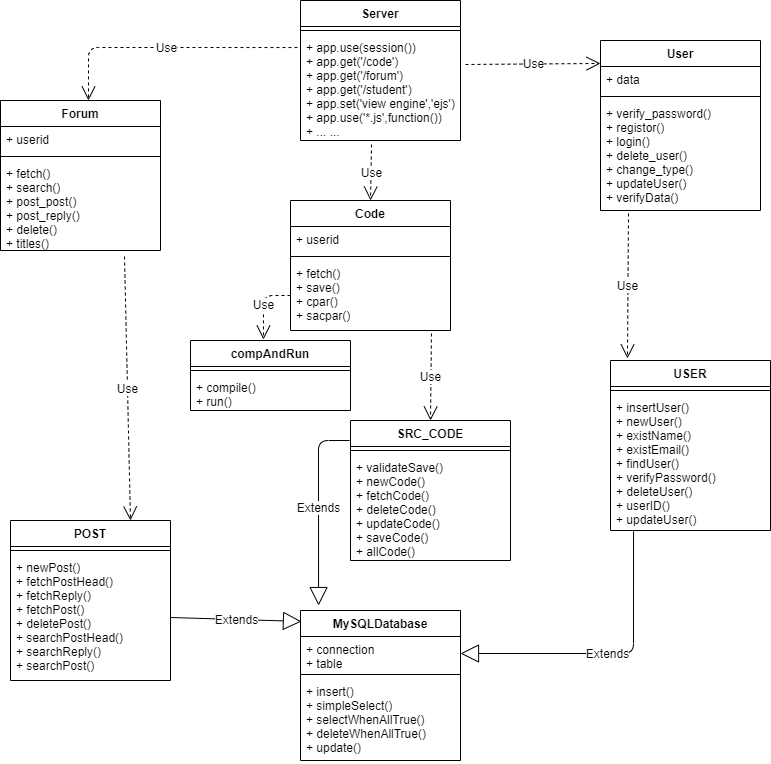

The diagram above was exported from draw.io. Its source (the exported page's mxGraphModel, read from the mxfile embedded in the PNG):
<mxGraphModel dx="1422" dy="712" grid="1" gridSize="10" guides="1" tooltips="1" connect="1" arrows="1" fold="1" page="1" pageScale="1" pageWidth="827" pageHeight="1169" math="0" shadow="0">
  <root>
    <mxCell id="0" />
    <mxCell id="1" parent="0" />
    <mxCell id="4hAxmZEv2BJFRzsU6mAh-25" value="Forum" style="swimlane;fontStyle=1;align=center;verticalAlign=top;childLayout=stackLayout;horizontal=1;startSize=26;horizontalStack=0;resizeParent=1;resizeParentMax=0;resizeLast=0;collapsible=1;marginBottom=0;" vertex="1" parent="1">
      <mxGeometry x="20" y="110" width="160" height="150" as="geometry" />
    </mxCell>
    <mxCell id="4hAxmZEv2BJFRzsU6mAh-26" value="+ userid" style="text;strokeColor=none;fillColor=none;align=left;verticalAlign=top;spacingLeft=4;spacingRight=4;overflow=hidden;rotatable=0;points=[[0,0.5],[1,0.5]];portConstraint=eastwest;" vertex="1" parent="4hAxmZEv2BJFRzsU6mAh-25">
      <mxGeometry y="26" width="160" height="26" as="geometry" />
    </mxCell>
    <mxCell id="4hAxmZEv2BJFRzsU6mAh-27" value="" style="line;strokeWidth=1;fillColor=none;align=left;verticalAlign=middle;spacingTop=-1;spacingLeft=3;spacingRight=3;rotatable=0;labelPosition=right;points=[];portConstraint=eastwest;" vertex="1" parent="4hAxmZEv2BJFRzsU6mAh-25">
      <mxGeometry y="52" width="160" height="8" as="geometry" />
    </mxCell>
    <mxCell id="4hAxmZEv2BJFRzsU6mAh-28" value="+ fetch()&#10;+ search()&#10;+ post_post()&#10;+ post_reply()&#10;+ delete()&#10;+ titles()" style="text;strokeColor=none;fillColor=none;align=left;verticalAlign=top;spacingLeft=4;spacingRight=4;overflow=hidden;rotatable=0;points=[[0,0.5],[1,0.5]];portConstraint=eastwest;" vertex="1" parent="4hAxmZEv2BJFRzsU6mAh-25">
      <mxGeometry y="60" width="160" height="90" as="geometry" />
    </mxCell>
    <mxCell id="4hAxmZEv2BJFRzsU6mAh-42" value="Use" style="endArrow=open;endSize=12;dashed=1;html=1;exitX=-0.019;exitY=0.123;exitDx=0;exitDy=0;entryX=0.55;entryY=0;entryDx=0;entryDy=0;entryPerimeter=0;exitPerimeter=0;" edge="1" parent="1" source="4hAxmZEv2BJFRzsU6mAh-62" target="4hAxmZEv2BJFRzsU6mAh-25">
      <mxGeometry width="160" relative="1" as="geometry">
        <mxPoint x="310" y="58" as="sourcePoint" />
        <mxPoint x="490" y="370" as="targetPoint" />
        <Array as="points">
          <mxPoint x="108" y="57" />
        </Array>
      </mxGeometry>
    </mxCell>
    <mxCell id="4hAxmZEv2BJFRzsU6mAh-43" value="Use" style="endArrow=open;endSize=12;dashed=1;html=1;exitX=1.031;exitY=0.283;exitDx=0;exitDy=0;entryX=0;entryY=0.135;entryDx=0;entryDy=0;entryPerimeter=0;exitPerimeter=0;" edge="1" parent="1" source="4hAxmZEv2BJFRzsU6mAh-62" target="4hAxmZEv2BJFRzsU6mAh-17">
      <mxGeometry width="160" relative="1" as="geometry">
        <mxPoint x="472.0799999999999" y="88.5" as="sourcePoint" />
        <mxPoint x="490" y="370" as="targetPoint" />
      </mxGeometry>
    </mxCell>
    <mxCell id="4hAxmZEv2BJFRzsU6mAh-44" value="Use" style="endArrow=open;endSize=12;dashed=1;html=1;exitX=0.444;exitY=1.038;exitDx=0;exitDy=0;entryX=0.5;entryY=0;entryDx=0;entryDy=0;exitPerimeter=0;" edge="1" parent="1" source="4hAxmZEv2BJFRzsU6mAh-62" target="4hAxmZEv2BJFRzsU6mAh-29">
      <mxGeometry width="160" relative="1" as="geometry">
        <mxPoint x="390" y="106" as="sourcePoint" />
        <mxPoint x="490" y="370" as="targetPoint" />
      </mxGeometry>
    </mxCell>
    <mxCell id="4hAxmZEv2BJFRzsU6mAh-49" value="Extends" style="endArrow=block;endSize=16;endFill=0;html=1;entryX=1;entryY=0.5;entryDx=0;entryDy=0;exitX=0.144;exitY=1.007;exitDx=0;exitDy=0;exitPerimeter=0;" edge="1" parent="1" source="4hAxmZEv2BJFRzsU6mAh-40" target="4hAxmZEv2BJFRzsU6mAh-6">
      <mxGeometry width="160" relative="1" as="geometry">
        <mxPoint x="330" y="370" as="sourcePoint" />
        <mxPoint x="490" y="370" as="targetPoint" />
        <Array as="points">
          <mxPoint x="653" y="663" />
        </Array>
      </mxGeometry>
    </mxCell>
    <mxCell id="4hAxmZEv2BJFRzsU6mAh-50" value="Extends" style="endArrow=block;endSize=16;endFill=0;html=1;exitX=1;exitY=0.5;exitDx=0;exitDy=0;entryX=0.006;entryY=0.073;entryDx=0;entryDy=0;entryPerimeter=0;" edge="1" parent="1" source="4hAxmZEv2BJFRzsU6mAh-12" target="4hAxmZEv2BJFRzsU6mAh-5">
      <mxGeometry width="160" relative="1" as="geometry">
        <mxPoint x="330" y="370" as="sourcePoint" />
        <mxPoint x="490" y="370" as="targetPoint" />
      </mxGeometry>
    </mxCell>
    <mxCell id="4hAxmZEv2BJFRzsU6mAh-51" value="Use" style="endArrow=open;endSize=12;dashed=1;html=1;exitX=0;exitY=0.5;exitDx=0;exitDy=0;entryX=0.456;entryY=-0.014;entryDx=0;entryDy=0;entryPerimeter=0;" edge="1" parent="1" source="4hAxmZEv2BJFRzsU6mAh-32" target="4hAxmZEv2BJFRzsU6mAh-33">
      <mxGeometry width="160" relative="1" as="geometry">
        <mxPoint x="330" y="270" as="sourcePoint" />
        <mxPoint x="490" y="270" as="targetPoint" />
        <Array as="points">
          <mxPoint x="283" y="305" />
        </Array>
      </mxGeometry>
    </mxCell>
    <mxCell id="4hAxmZEv2BJFRzsU6mAh-52" value="Extends" style="endArrow=block;endSize=16;endFill=0;html=1;exitX=-0.006;exitY=0.143;exitDx=0;exitDy=0;exitPerimeter=0;entryX=0.113;entryY=-0.033;entryDx=0;entryDy=0;entryPerimeter=0;" edge="1" parent="1" source="4hAxmZEv2BJFRzsU6mAh-13" target="4hAxmZEv2BJFRzsU6mAh-5">
      <mxGeometry width="160" relative="1" as="geometry">
        <mxPoint x="330" y="470" as="sourcePoint" />
        <mxPoint x="490" y="470" as="targetPoint" />
        <Array as="points">
          <mxPoint x="338" y="450" />
        </Array>
      </mxGeometry>
    </mxCell>
    <mxCell id="4hAxmZEv2BJFRzsU6mAh-53" value="Use" style="endArrow=open;endSize=12;dashed=1;html=1;exitX=0.881;exitY=1.043;exitDx=0;exitDy=0;exitPerimeter=0;entryX=0.5;entryY=0;entryDx=0;entryDy=0;" edge="1" parent="1" source="4hAxmZEv2BJFRzsU6mAh-32" target="4hAxmZEv2BJFRzsU6mAh-13">
      <mxGeometry width="160" relative="1" as="geometry">
        <mxPoint x="330" y="270" as="sourcePoint" />
        <mxPoint x="490" y="270" as="targetPoint" />
      </mxGeometry>
    </mxCell>
    <mxCell id="4hAxmZEv2BJFRzsU6mAh-54" value="Use" style="endArrow=open;endSize=12;dashed=1;html=1;exitX=0.175;exitY=1.027;exitDx=0;exitDy=0;exitPerimeter=0;entryX=0.106;entryY=-0.012;entryDx=0;entryDy=0;entryPerimeter=0;" edge="1" parent="1" source="4hAxmZEv2BJFRzsU6mAh-20" target="4hAxmZEv2BJFRzsU6mAh-37">
      <mxGeometry width="160" relative="1" as="geometry">
        <mxPoint x="330" y="470" as="sourcePoint" />
        <mxPoint x="490" y="470" as="targetPoint" />
      </mxGeometry>
    </mxCell>
    <mxCell id="4hAxmZEv2BJFRzsU6mAh-17" value="User" style="swimlane;fontStyle=1;align=center;verticalAlign=top;childLayout=stackLayout;horizontal=1;startSize=26;horizontalStack=0;resizeParent=1;resizeParentMax=0;resizeLast=0;collapsible=1;marginBottom=0;" vertex="1" parent="1">
      <mxGeometry x="620" y="50" width="160" height="170" as="geometry" />
    </mxCell>
    <mxCell id="4hAxmZEv2BJFRzsU6mAh-18" value="+ data" style="text;strokeColor=none;fillColor=none;align=left;verticalAlign=top;spacingLeft=4;spacingRight=4;overflow=hidden;rotatable=0;points=[[0,0.5],[1,0.5]];portConstraint=eastwest;" vertex="1" parent="4hAxmZEv2BJFRzsU6mAh-17">
      <mxGeometry y="26" width="160" height="26" as="geometry" />
    </mxCell>
    <mxCell id="4hAxmZEv2BJFRzsU6mAh-19" value="" style="line;strokeWidth=1;fillColor=none;align=left;verticalAlign=middle;spacingTop=-1;spacingLeft=3;spacingRight=3;rotatable=0;labelPosition=right;points=[];portConstraint=eastwest;" vertex="1" parent="4hAxmZEv2BJFRzsU6mAh-17">
      <mxGeometry y="52" width="160" height="8" as="geometry" />
    </mxCell>
    <mxCell id="4hAxmZEv2BJFRzsU6mAh-20" value="+ verify_password()&#10;+ registor()&#10;+ login()&#10;+ delete_user()&#10;+ change_type()&#10;+ updateUser()&#10;+ verifyData()" style="text;strokeColor=none;fillColor=none;align=left;verticalAlign=top;spacingLeft=4;spacingRight=4;overflow=hidden;rotatable=0;points=[[0,0.5],[1,0.5]];portConstraint=eastwest;" vertex="1" parent="4hAxmZEv2BJFRzsU6mAh-17">
      <mxGeometry y="60" width="160" height="110" as="geometry" />
    </mxCell>
    <mxCell id="4hAxmZEv2BJFRzsU6mAh-37" value="USER" style="swimlane;fontStyle=1;align=center;verticalAlign=top;childLayout=stackLayout;horizontal=1;startSize=26;horizontalStack=0;resizeParent=1;resizeParentMax=0;resizeLast=0;collapsible=1;marginBottom=0;" vertex="1" parent="1">
      <mxGeometry x="630" y="370" width="160" height="170" as="geometry" />
    </mxCell>
    <mxCell id="4hAxmZEv2BJFRzsU6mAh-39" value="" style="line;strokeWidth=1;fillColor=none;align=left;verticalAlign=middle;spacingTop=-1;spacingLeft=3;spacingRight=3;rotatable=0;labelPosition=right;points=[];portConstraint=eastwest;" vertex="1" parent="4hAxmZEv2BJFRzsU6mAh-37">
      <mxGeometry y="26" width="160" height="8" as="geometry" />
    </mxCell>
    <mxCell id="4hAxmZEv2BJFRzsU6mAh-40" value="+ insertUser()&#10;+ newUser()&#10;+ existName()&#10;+ existEmail()&#10;+ findUser()&#10;+ verifyPassword()&#10;+ deleteUser()&#10;+ userID()&#10;+ updateUser()" style="text;strokeColor=none;fillColor=none;align=left;verticalAlign=top;spacingLeft=4;spacingRight=4;overflow=hidden;rotatable=0;points=[[0,0.5],[1,0.5]];portConstraint=eastwest;" vertex="1" parent="4hAxmZEv2BJFRzsU6mAh-37">
      <mxGeometry y="34" width="160" height="136" as="geometry" />
    </mxCell>
    <mxCell id="4hAxmZEv2BJFRzsU6mAh-55" value="Use" style="endArrow=open;endSize=12;dashed=1;html=1;exitX=0.775;exitY=1.067;exitDx=0;exitDy=0;exitPerimeter=0;entryX=0.75;entryY=0;entryDx=0;entryDy=0;" edge="1" parent="1" source="4hAxmZEv2BJFRzsU6mAh-28" target="4hAxmZEv2BJFRzsU6mAh-9">
      <mxGeometry width="160" relative="1" as="geometry">
        <mxPoint x="330" y="370" as="sourcePoint" />
        <mxPoint x="140" y="528" as="targetPoint" />
        <Array as="points" />
      </mxGeometry>
    </mxCell>
    <mxCell id="4hAxmZEv2BJFRzsU6mAh-5" value="MySQLDatabase" style="swimlane;fontStyle=1;align=center;verticalAlign=top;childLayout=stackLayout;horizontal=1;startSize=26;horizontalStack=0;resizeParent=1;resizeParentMax=0;resizeLast=0;collapsible=1;marginBottom=0;" vertex="1" parent="1">
      <mxGeometry x="320" y="620" width="160" height="150" as="geometry" />
    </mxCell>
    <mxCell id="4hAxmZEv2BJFRzsU6mAh-6" value="+ connection&#10;+ table" style="text;strokeColor=none;fillColor=none;align=left;verticalAlign=top;spacingLeft=4;spacingRight=4;overflow=hidden;rotatable=0;points=[[0,0.5],[1,0.5]];portConstraint=eastwest;" vertex="1" parent="4hAxmZEv2BJFRzsU6mAh-5">
      <mxGeometry y="26" width="160" height="34" as="geometry" />
    </mxCell>
    <mxCell id="4hAxmZEv2BJFRzsU6mAh-7" value="" style="line;strokeWidth=1;fillColor=none;align=left;verticalAlign=middle;spacingTop=-1;spacingLeft=3;spacingRight=3;rotatable=0;labelPosition=right;points=[];portConstraint=eastwest;" vertex="1" parent="4hAxmZEv2BJFRzsU6mAh-5">
      <mxGeometry y="60" width="160" height="8" as="geometry" />
    </mxCell>
    <mxCell id="4hAxmZEv2BJFRzsU6mAh-8" value="+ insert()&#10;+ simpleSelect()&#10;+ selectWhenAllTrue()&#10;+ deleteWhenAllTrue()&#10;+ update()" style="text;strokeColor=none;fillColor=none;align=left;verticalAlign=top;spacingLeft=4;spacingRight=4;overflow=hidden;rotatable=0;points=[[0,0.5],[1,0.5]];portConstraint=eastwest;" vertex="1" parent="4hAxmZEv2BJFRzsU6mAh-5">
      <mxGeometry y="68" width="160" height="82" as="geometry" />
    </mxCell>
    <mxCell id="4hAxmZEv2BJFRzsU6mAh-13" value="SRC_CODE" style="swimlane;fontStyle=1;align=center;verticalAlign=top;childLayout=stackLayout;horizontal=1;startSize=26;horizontalStack=0;resizeParent=1;resizeParentMax=0;resizeLast=0;collapsible=1;marginBottom=0;" vertex="1" parent="1">
      <mxGeometry x="370" y="430" width="160" height="140" as="geometry" />
    </mxCell>
    <mxCell id="4hAxmZEv2BJFRzsU6mAh-15" value="" style="line;strokeWidth=1;fillColor=none;align=left;verticalAlign=middle;spacingTop=-1;spacingLeft=3;spacingRight=3;rotatable=0;labelPosition=right;points=[];portConstraint=eastwest;" vertex="1" parent="4hAxmZEv2BJFRzsU6mAh-13">
      <mxGeometry y="26" width="160" height="8" as="geometry" />
    </mxCell>
    <mxCell id="4hAxmZEv2BJFRzsU6mAh-16" value="+ validateSave()&#10;+ newCode()&#10;+ fetchCode()&#10;+ deleteCode()&#10;+ updateCode()&#10;+ saveCode()&#10;+ allCode()" style="text;strokeColor=none;fillColor=none;align=left;verticalAlign=top;spacingLeft=4;spacingRight=4;overflow=hidden;rotatable=0;points=[[0,0.5],[1,0.5]];portConstraint=eastwest;" vertex="1" parent="4hAxmZEv2BJFRzsU6mAh-13">
      <mxGeometry y="34" width="160" height="106" as="geometry" />
    </mxCell>
    <mxCell id="4hAxmZEv2BJFRzsU6mAh-59" value="Server" style="swimlane;fontStyle=1;align=center;verticalAlign=top;childLayout=stackLayout;horizontal=1;startSize=26;horizontalStack=0;resizeParent=1;resizeParentMax=0;resizeLast=0;collapsible=1;marginBottom=0;" vertex="1" parent="1">
      <mxGeometry x="320" y="10" width="160" height="140" as="geometry" />
    </mxCell>
    <mxCell id="4hAxmZEv2BJFRzsU6mAh-61" value="" style="line;strokeWidth=1;fillColor=none;align=left;verticalAlign=middle;spacingTop=-1;spacingLeft=3;spacingRight=3;rotatable=0;labelPosition=right;points=[];portConstraint=eastwest;" vertex="1" parent="4hAxmZEv2BJFRzsU6mAh-59">
      <mxGeometry y="26" width="160" height="8" as="geometry" />
    </mxCell>
    <mxCell id="4hAxmZEv2BJFRzsU6mAh-62" value="+ app.use(session())&#10;+ app.get('/code')&#10;+ app.get('/forum')&#10;+ app.get('/student')&#10;+ app.set('view engine','ejs')&#10;+ app.use('*.js',function())&#10;+ ... ..." style="text;strokeColor=none;fillColor=none;align=left;verticalAlign=top;spacingLeft=4;spacingRight=4;overflow=hidden;rotatable=0;points=[[0,0.5],[1,0.5]];portConstraint=eastwest;" vertex="1" parent="4hAxmZEv2BJFRzsU6mAh-59">
      <mxGeometry y="34" width="160" height="106" as="geometry" />
    </mxCell>
    <mxCell id="4hAxmZEv2BJFRzsU6mAh-29" value="Code" style="swimlane;fontStyle=1;align=center;verticalAlign=top;childLayout=stackLayout;horizontal=1;startSize=26;horizontalStack=0;resizeParent=1;resizeParentMax=0;resizeLast=0;collapsible=1;marginBottom=0;" vertex="1" parent="1">
      <mxGeometry x="310" y="210" width="160" height="130" as="geometry" />
    </mxCell>
    <mxCell id="4hAxmZEv2BJFRzsU6mAh-30" value="+ userid" style="text;strokeColor=none;fillColor=none;align=left;verticalAlign=top;spacingLeft=4;spacingRight=4;overflow=hidden;rotatable=0;points=[[0,0.5],[1,0.5]];portConstraint=eastwest;" vertex="1" parent="4hAxmZEv2BJFRzsU6mAh-29">
      <mxGeometry y="26" width="160" height="26" as="geometry" />
    </mxCell>
    <mxCell id="4hAxmZEv2BJFRzsU6mAh-31" value="" style="line;strokeWidth=1;fillColor=none;align=left;verticalAlign=middle;spacingTop=-1;spacingLeft=3;spacingRight=3;rotatable=0;labelPosition=right;points=[];portConstraint=eastwest;" vertex="1" parent="4hAxmZEv2BJFRzsU6mAh-29">
      <mxGeometry y="52" width="160" height="8" as="geometry" />
    </mxCell>
    <mxCell id="4hAxmZEv2BJFRzsU6mAh-32" value="+ fetch()&#10;+ save()&#10;+ cpar()&#10;+ sacpar()" style="text;strokeColor=none;fillColor=none;align=left;verticalAlign=top;spacingLeft=4;spacingRight=4;overflow=hidden;rotatable=0;points=[[0,0.5],[1,0.5]];portConstraint=eastwest;" vertex="1" parent="4hAxmZEv2BJFRzsU6mAh-29">
      <mxGeometry y="60" width="160" height="70" as="geometry" />
    </mxCell>
    <mxCell id="4hAxmZEv2BJFRzsU6mAh-33" value="compAndRun" style="swimlane;fontStyle=1;align=center;verticalAlign=top;childLayout=stackLayout;horizontal=1;startSize=26;horizontalStack=0;resizeParent=1;resizeParentMax=0;resizeLast=0;collapsible=1;marginBottom=0;" vertex="1" parent="1">
      <mxGeometry x="210" y="350" width="160" height="70" as="geometry" />
    </mxCell>
    <mxCell id="4hAxmZEv2BJFRzsU6mAh-35" value="" style="line;strokeWidth=1;fillColor=none;align=left;verticalAlign=middle;spacingTop=-1;spacingLeft=3;spacingRight=3;rotatable=0;labelPosition=right;points=[];portConstraint=eastwest;" vertex="1" parent="4hAxmZEv2BJFRzsU6mAh-33">
      <mxGeometry y="26" width="160" height="8" as="geometry" />
    </mxCell>
    <mxCell id="4hAxmZEv2BJFRzsU6mAh-36" value="+ compile()&#10;+ run()" style="text;strokeColor=none;fillColor=none;align=left;verticalAlign=top;spacingLeft=4;spacingRight=4;overflow=hidden;rotatable=0;points=[[0,0.5],[1,0.5]];portConstraint=eastwest;" vertex="1" parent="4hAxmZEv2BJFRzsU6mAh-33">
      <mxGeometry y="34" width="160" height="36" as="geometry" />
    </mxCell>
    <mxCell id="4hAxmZEv2BJFRzsU6mAh-9" value="POST" style="swimlane;fontStyle=1;align=center;verticalAlign=top;childLayout=stackLayout;horizontal=1;startSize=26;horizontalStack=0;resizeParent=1;resizeParentMax=0;resizeLast=0;collapsible=1;marginBottom=0;" vertex="1" parent="1">
      <mxGeometry x="30" y="530" width="160" height="160" as="geometry" />
    </mxCell>
    <mxCell id="4hAxmZEv2BJFRzsU6mAh-11" value="" style="line;strokeWidth=1;fillColor=none;align=left;verticalAlign=middle;spacingTop=-1;spacingLeft=3;spacingRight=3;rotatable=0;labelPosition=right;points=[];portConstraint=eastwest;" vertex="1" parent="4hAxmZEv2BJFRzsU6mAh-9">
      <mxGeometry y="26" width="160" height="8" as="geometry" />
    </mxCell>
    <mxCell id="4hAxmZEv2BJFRzsU6mAh-12" value="+ newPost()&#10;+ fetchPostHead()&#10;+ fetchReply()&#10;+ fetchPost()&#10;+ deletePost()&#10;+ searchPostHead()&#10;+ searchReply()&#10;+ searchPost()" style="text;strokeColor=none;fillColor=none;align=left;verticalAlign=top;spacingLeft=4;spacingRight=4;overflow=hidden;rotatable=0;points=[[0,0.5],[1,0.5]];portConstraint=eastwest;" vertex="1" parent="4hAxmZEv2BJFRzsU6mAh-9">
      <mxGeometry y="34" width="160" height="126" as="geometry" />
    </mxCell>
  </root>
</mxGraphModel>